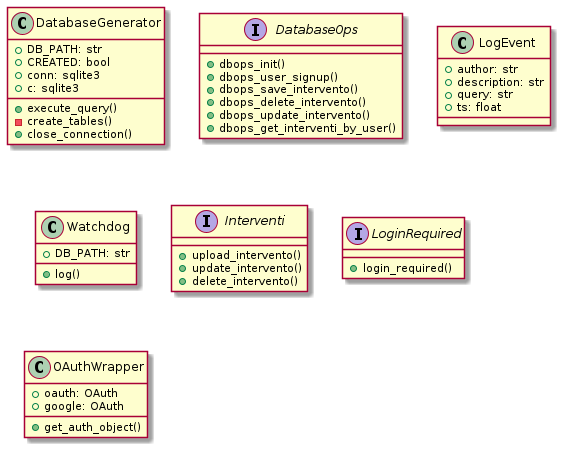

The diagram above was rendered by PlantUML. Its source (embedded in the PNG):
@startuml Classi
class DatabaseGenerator {
    +DB_PATH: str
    +CREATED: bool
    +conn: sqlite3
    +c: sqlite3

    +execute_query()
    -create_tables()
    +close_connection()
}

interface DatabaseOps {
    +dbops_init()
    +dbops_user_signup()
    +dbops_save_intervento()
    +dbops_delete_intervento()
    +dbops_update_intervento()
    +dbops_get_interventi_by_user()
}

class LogEvent {
    +author: str
    +description: str
    +query: str
    +ts: float
}

class Watchdog {
    +DB_PATH: str

    +log()
}

interface Interventi {
    +upload_intervento()
    +update_intervento()
    +delete_intervento()
}

interface LoginRequired {
    +login_required()
}

class OAuthWrapper {
    +oauth: OAuth
    +google: OAuth

    +get_auth_object()
}

@enduml